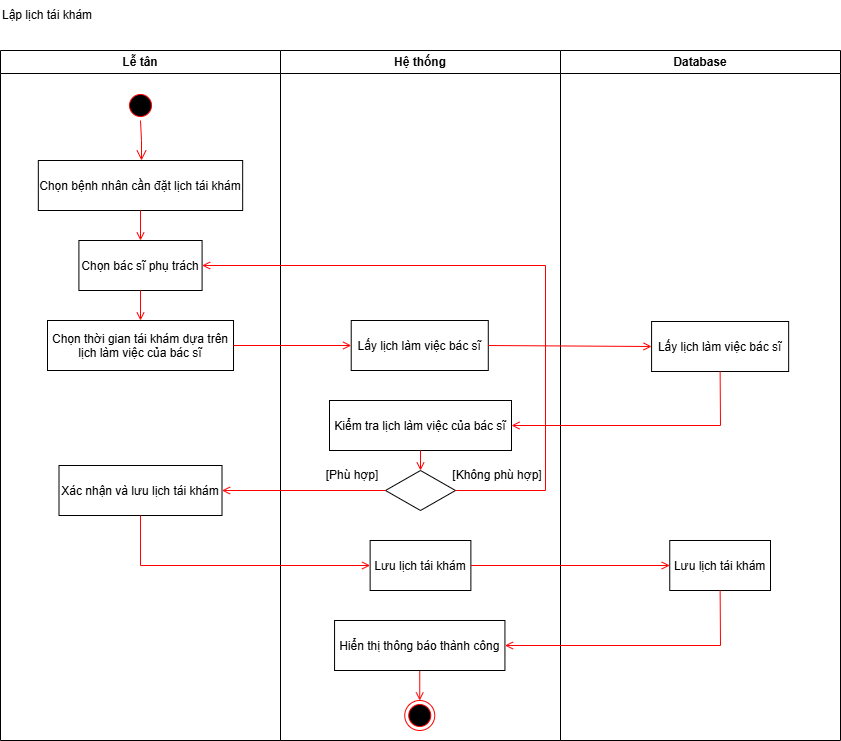

The diagram above was exported from draw.io. Its source (the exported page's mxGraphModel, read from the mxfile embedded in the PNG):
<mxGraphModel dx="2056" dy="-1274" grid="0" gridSize="10" guides="1" tooltips="1" connect="1" arrows="1" fold="1" page="0" pageScale="1" pageWidth="850" pageHeight="1100" background="#FFFFFF" math="0" shadow="0">
  <root>
    <mxCell id="0" />
    <mxCell id="1" parent="0" />
    <mxCell id="C2zrldypAYtE8g4xwt1p-42" value="Lễ tân" style="swimlane;whiteSpace=wrap;startSize=23;" vertex="1" parent="1">
      <mxGeometry x="165" y="2620" width="280" height="690" as="geometry" />
    </mxCell>
    <mxCell id="C2zrldypAYtE8g4xwt1p-43" value="" style="ellipse;shape=startState;fillColor=#000000;strokeColor=#ff0000;" vertex="1" parent="C2zrldypAYtE8g4xwt1p-42">
      <mxGeometry x="125" y="40" width="30" height="30" as="geometry" />
    </mxCell>
    <mxCell id="C2zrldypAYtE8g4xwt1p-44" value="" style="edgeStyle=elbowEdgeStyle;elbow=horizontal;verticalAlign=bottom;endArrow=open;endSize=8;strokeColor=#FF0000;endFill=1;rounded=0" edge="1" parent="C2zrldypAYtE8g4xwt1p-42" source="C2zrldypAYtE8g4xwt1p-43" target="C2zrldypAYtE8g4xwt1p-45">
      <mxGeometry x="100" y="40" as="geometry">
        <mxPoint x="115" y="110" as="targetPoint" />
      </mxGeometry>
    </mxCell>
    <mxCell id="C2zrldypAYtE8g4xwt1p-45" value="Chọn bệnh nhân cần đặt lịch tái khám" style="" vertex="1" parent="C2zrldypAYtE8g4xwt1p-42">
      <mxGeometry x="37.83" y="110" width="204.34" height="50" as="geometry" />
    </mxCell>
    <mxCell id="C2zrldypAYtE8g4xwt1p-46" value="Chọn bác sĩ phụ trách" style="" vertex="1" parent="C2zrldypAYtE8g4xwt1p-42">
      <mxGeometry x="78.41" y="190" width="123.18" height="50" as="geometry" />
    </mxCell>
    <mxCell id="C2zrldypAYtE8g4xwt1p-47" value="" style="endArrow=open;strokeColor=#FF0000;endFill=1;rounded=0;exitX=0.5;exitY=1;exitDx=0;exitDy=0;entryX=0.5;entryY=0;entryDx=0;entryDy=0;" edge="1" parent="C2zrldypAYtE8g4xwt1p-42" source="C2zrldypAYtE8g4xwt1p-45" target="C2zrldypAYtE8g4xwt1p-46">
      <mxGeometry relative="1" as="geometry">
        <mxPoint x="115.5" y="190" as="sourcePoint" />
        <mxPoint x="266.5" y="190" as="targetPoint" />
      </mxGeometry>
    </mxCell>
    <mxCell id="C2zrldypAYtE8g4xwt1p-48" value="Chọn thời gian tái khám dựa trên&#10;lịch làm việc của bác sĩ" style="" vertex="1" parent="C2zrldypAYtE8g4xwt1p-42">
      <mxGeometry x="47" y="270" width="186.01" height="50" as="geometry" />
    </mxCell>
    <mxCell id="C2zrldypAYtE8g4xwt1p-49" value="" style="endArrow=open;strokeColor=#FF0000;endFill=1;rounded=0;exitX=0.5;exitY=1;exitDx=0;exitDy=0;entryX=0.5;entryY=0;entryDx=0;entryDy=0;" edge="1" parent="C2zrldypAYtE8g4xwt1p-42" source="C2zrldypAYtE8g4xwt1p-46" target="C2zrldypAYtE8g4xwt1p-48">
      <mxGeometry relative="1" as="geometry">
        <mxPoint x="493" y="255" as="sourcePoint" />
        <mxPoint x="624" y="235" as="targetPoint" />
      </mxGeometry>
    </mxCell>
    <mxCell id="C2zrldypAYtE8g4xwt1p-50" value="Xác nhận và lưu lịch tái khám" style="" vertex="1" parent="C2zrldypAYtE8g4xwt1p-42">
      <mxGeometry x="58.5" y="415" width="163.01" height="50" as="geometry" />
    </mxCell>
    <mxCell id="C2zrldypAYtE8g4xwt1p-51" value="Hệ thống" style="swimlane;whiteSpace=wrap" vertex="1" parent="1">
      <mxGeometry x="445" y="2620" width="280" height="690" as="geometry" />
    </mxCell>
    <mxCell id="C2zrldypAYtE8g4xwt1p-52" value="" style="endArrow=open;strokeColor=#FF0000;endFill=1;rounded=0;exitX=0.5;exitY=1;exitDx=0;exitDy=0;" edge="1" parent="C2zrldypAYtE8g4xwt1p-51" source="C2zrldypAYtE8g4xwt1p-61" target="C2zrldypAYtE8g4xwt1p-54">
      <mxGeometry relative="1" as="geometry">
        <mxPoint x="139.99500000000012" y="840" as="sourcePoint" />
      </mxGeometry>
    </mxCell>
    <mxCell id="C2zrldypAYtE8g4xwt1p-53" value="Kiểm tra lịch làm việc của bác sĩ" style="" vertex="1" parent="C2zrldypAYtE8g4xwt1p-51">
      <mxGeometry x="49" y="350" width="182" height="50" as="geometry" />
    </mxCell>
    <mxCell id="C2zrldypAYtE8g4xwt1p-54" value="" style="ellipse;shape=endState;fillColor=#000000;strokeColor=#ff0000" vertex="1" parent="C2zrldypAYtE8g4xwt1p-51">
      <mxGeometry x="124.25" y="650" width="30" height="30" as="geometry" />
    </mxCell>
    <mxCell id="C2zrldypAYtE8g4xwt1p-55" value="" style="rhombus;whiteSpace=wrap;html=1;" vertex="1" parent="C2zrldypAYtE8g4xwt1p-51">
      <mxGeometry x="105" y="420" width="70" height="40" as="geometry" />
    </mxCell>
    <mxCell id="C2zrldypAYtE8g4xwt1p-56" value="" style="endArrow=open;strokeColor=#FF0000;endFill=1;rounded=0;exitX=0.5;exitY=1;exitDx=0;exitDy=0;entryX=0.5;entryY=0;entryDx=0;entryDy=0;" edge="1" parent="C2zrldypAYtE8g4xwt1p-51" source="C2zrldypAYtE8g4xwt1p-53" target="C2zrldypAYtE8g4xwt1p-55">
      <mxGeometry relative="1" as="geometry">
        <mxPoint x="436" y="450" as="sourcePoint" />
        <mxPoint x="436" y="520" as="targetPoint" />
      </mxGeometry>
    </mxCell>
    <mxCell id="C2zrldypAYtE8g4xwt1p-57" value="[Không phù hợp]" style="text;html=1;align=center;verticalAlign=middle;whiteSpace=wrap;rounded=0;" vertex="1" parent="C2zrldypAYtE8g4xwt1p-51">
      <mxGeometry x="170" y="410" width="94.25" height="30" as="geometry" />
    </mxCell>
    <mxCell id="C2zrldypAYtE8g4xwt1p-58" value="[&lt;span style=&quot;background-color: initial;&quot;&gt;Phù hợp]&lt;/span&gt;" style="text;html=1;align=center;verticalAlign=middle;whiteSpace=wrap;rounded=0;" vertex="1" parent="C2zrldypAYtE8g4xwt1p-51">
      <mxGeometry x="25" y="410" width="94.25" height="30" as="geometry" />
    </mxCell>
    <mxCell id="C2zrldypAYtE8g4xwt1p-59" value="Lưu lịch tái khám" style="" vertex="1" parent="C2zrldypAYtE8g4xwt1p-51">
      <mxGeometry x="89.63" y="490" width="100.75" height="50" as="geometry" />
    </mxCell>
    <mxCell id="C2zrldypAYtE8g4xwt1p-60" value="Lấy lịch làm việc bác sĩ" style="" vertex="1" parent="C2zrldypAYtE8g4xwt1p-51">
      <mxGeometry x="70.72000000000003" y="270" width="137.06" height="50" as="geometry" />
    </mxCell>
    <mxCell id="C2zrldypAYtE8g4xwt1p-61" value="Hiển thị thông báo thành công" style="" vertex="1" parent="C2zrldypAYtE8g4xwt1p-51">
      <mxGeometry x="54.06" y="570" width="170.38" height="50" as="geometry" />
    </mxCell>
    <mxCell id="C2zrldypAYtE8g4xwt1p-62" value="Database" style="swimlane;whiteSpace=wrap" vertex="1" parent="1">
      <mxGeometry x="725" y="2620" width="280" height="690" as="geometry" />
    </mxCell>
    <mxCell id="C2zrldypAYtE8g4xwt1p-63" value="Lấy lịch làm việc bác sĩ" style="" vertex="1" parent="C2zrldypAYtE8g4xwt1p-62">
      <mxGeometry x="91.09" y="271" width="137.06" height="50" as="geometry" />
    </mxCell>
    <mxCell id="C2zrldypAYtE8g4xwt1p-64" value="Lưu lịch tái khám" style="" vertex="1" parent="C2zrldypAYtE8g4xwt1p-62">
      <mxGeometry x="109.25" y="490" width="100.75" height="50" as="geometry" />
    </mxCell>
    <mxCell id="C2zrldypAYtE8g4xwt1p-65" value="Lập lịch tái khám" style="text;html=1;align=left;verticalAlign=middle;whiteSpace=wrap;rounded=0;" vertex="1" parent="1">
      <mxGeometry x="165" y="2570" width="125" height="30" as="geometry" />
    </mxCell>
    <mxCell id="C2zrldypAYtE8g4xwt1p-66" value="" style="endArrow=open;strokeColor=#FF0000;endFill=1;rounded=0;exitX=0;exitY=0.5;exitDx=0;exitDy=0;entryX=1;entryY=0.5;entryDx=0;entryDy=0;" edge="1" parent="1" source="C2zrldypAYtE8g4xwt1p-55" target="C2zrldypAYtE8g4xwt1p-50">
      <mxGeometry relative="1" as="geometry">
        <mxPoint x="408" y="2925" as="sourcePoint" />
        <mxPoint x="503" y="2925" as="targetPoint" />
      </mxGeometry>
    </mxCell>
    <mxCell id="C2zrldypAYtE8g4xwt1p-67" value="" style="endArrow=open;strokeColor=#FF0000;endFill=1;rounded=0;exitX=1;exitY=0.5;exitDx=0;exitDy=0;entryX=0;entryY=0.5;entryDx=0;entryDy=0;" edge="1" parent="1" source="C2zrldypAYtE8g4xwt1p-48" target="C2zrldypAYtE8g4xwt1p-60">
      <mxGeometry relative="1" as="geometry">
        <mxPoint x="315" y="2870" as="sourcePoint" />
        <mxPoint x="315" y="2900" as="targetPoint" />
      </mxGeometry>
    </mxCell>
    <mxCell id="C2zrldypAYtE8g4xwt1p-68" value="" style="endArrow=open;strokeColor=#FF0000;endFill=1;rounded=0;exitX=1;exitY=0.5;exitDx=0;exitDy=0;entryX=0;entryY=0.5;entryDx=0;entryDy=0;" edge="1" parent="1" source="C2zrldypAYtE8g4xwt1p-60" target="C2zrldypAYtE8g4xwt1p-63">
      <mxGeometry relative="1" as="geometry">
        <mxPoint x="660" y="2920" as="sourcePoint" />
        <mxPoint x="778" y="2920" as="targetPoint" />
      </mxGeometry>
    </mxCell>
    <mxCell id="C2zrldypAYtE8g4xwt1p-69" value="" style="endArrow=open;strokeColor=#FF0000;endFill=1;rounded=0;exitX=0.5;exitY=1;exitDx=0;exitDy=0;entryX=1;entryY=0.5;entryDx=0;entryDy=0;" edge="1" parent="1" source="C2zrldypAYtE8g4xwt1p-63" target="C2zrldypAYtE8g4xwt1p-53">
      <mxGeometry relative="1" as="geometry">
        <mxPoint x="663" y="2925" as="sourcePoint" />
        <mxPoint x="826" y="2926" as="targetPoint" />
        <Array as="points">
          <mxPoint x="885" y="2995" />
        </Array>
      </mxGeometry>
    </mxCell>
    <mxCell id="C2zrldypAYtE8g4xwt1p-70" value="" style="endArrow=open;strokeColor=#FF0000;endFill=1;rounded=0;exitX=1;exitY=0.5;exitDx=0;exitDy=0;entryX=1;entryY=0.5;entryDx=0;entryDy=0;" edge="1" parent="1" source="C2zrldypAYtE8g4xwt1p-55" target="C2zrldypAYtE8g4xwt1p-46">
      <mxGeometry relative="1" as="geometry">
        <mxPoint x="560" y="3070" as="sourcePoint" />
        <mxPoint x="397" y="3070" as="targetPoint" />
        <Array as="points">
          <mxPoint x="710" y="3060" />
          <mxPoint x="710" y="2835" />
        </Array>
      </mxGeometry>
    </mxCell>
    <mxCell id="C2zrldypAYtE8g4xwt1p-71" value="" style="endArrow=open;strokeColor=#FF0000;endFill=1;rounded=0;exitX=0.5;exitY=1;exitDx=0;exitDy=0;entryX=0;entryY=0.5;entryDx=0;entryDy=0;" edge="1" parent="1" source="C2zrldypAYtE8g4xwt1p-50" target="C2zrldypAYtE8g4xwt1p-59">
      <mxGeometry relative="1" as="geometry">
        <mxPoint x="560" y="3070" as="sourcePoint" />
        <mxPoint x="397" y="3070" as="targetPoint" />
        <Array as="points">
          <mxPoint x="305" y="3135" />
        </Array>
      </mxGeometry>
    </mxCell>
    <mxCell id="C2zrldypAYtE8g4xwt1p-72" value="" style="endArrow=open;strokeColor=#FF0000;endFill=1;rounded=0;exitX=1;exitY=0.5;exitDx=0;exitDy=0;entryX=0;entryY=0.5;entryDx=0;entryDy=0;" edge="1" parent="1" source="C2zrldypAYtE8g4xwt1p-59" target="C2zrldypAYtE8g4xwt1p-64">
      <mxGeometry relative="1" as="geometry">
        <mxPoint x="560" y="3070" as="sourcePoint" />
        <mxPoint x="397" y="3070" as="targetPoint" />
      </mxGeometry>
    </mxCell>
    <mxCell id="C2zrldypAYtE8g4xwt1p-73" value="" style="endArrow=open;strokeColor=#FF0000;endFill=1;rounded=0;exitX=0.5;exitY=1;exitDx=0;exitDy=0;entryX=1;entryY=0.5;entryDx=0;entryDy=0;" edge="1" parent="1" source="C2zrldypAYtE8g4xwt1p-64" target="C2zrldypAYtE8g4xwt1p-61">
      <mxGeometry relative="1" as="geometry">
        <mxPoint x="645" y="3145" as="sourcePoint" />
        <mxPoint x="844" y="3145" as="targetPoint" />
        <Array as="points">
          <mxPoint x="885" y="3215" />
        </Array>
      </mxGeometry>
    </mxCell>
  </root>
</mxGraphModel>